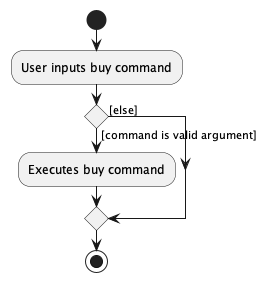

The diagram above was rendered by PlantUML. Its source (embedded in the PNG):
@startuml
 start
 :User inputs buy command;

 'Since the beta syntax does not support placing the condition outside the
 'diamond we place it as the true branch instead.

 if () then ([command is valid argument])
     :Executes buy command;

 else ([else])
 endif
 stop
 @enduml